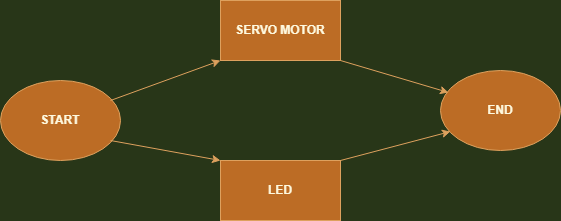

The diagram above was exported from draw.io. Its source (the exported page's mxGraphModel, read from the mxfile embedded in the PNG):
<mxGraphModel dx="868" dy="482" grid="1" gridSize="10" guides="1" tooltips="1" connect="1" arrows="1" fold="1" page="1" pageScale="1" pageWidth="583" pageHeight="827" background="#283618" math="0" shadow="0">
  <root>
    <mxCell id="0" />
    <mxCell id="1" parent="0" />
    <mxCell id="8dBYNa3zSTUIAIhMBLV0-1" value="START" style="ellipse;whiteSpace=wrap;html=1;fontStyle=1;fillColor=#BC6C25;strokeColor=#DDA15E;fontColor=#FEFAE0;" vertex="1" parent="1">
      <mxGeometry x="15" y="220" width="120" height="80" as="geometry" />
    </mxCell>
    <mxCell id="8dBYNa3zSTUIAIhMBLV0-2" value="END" style="ellipse;whiteSpace=wrap;html=1;fontStyle=1;fillColor=#BC6C25;strokeColor=#DDA15E;fontColor=#FEFAE0;" vertex="1" parent="1">
      <mxGeometry x="455" y="210" width="120" height="80" as="geometry" />
    </mxCell>
    <mxCell id="8dBYNa3zSTUIAIhMBLV0-3" value="SERVO MOTOR" style="rounded=0;whiteSpace=wrap;html=1;fontStyle=1;fillColor=#BC6C25;strokeColor=#DDA15E;fontColor=#FEFAE0;" vertex="1" parent="1">
      <mxGeometry x="235" y="140" width="120" height="60" as="geometry" />
    </mxCell>
    <mxCell id="8dBYNa3zSTUIAIhMBLV0-4" value="LED" style="rounded=0;whiteSpace=wrap;html=1;fontStyle=1;fillColor=#BC6C25;strokeColor=#DDA15E;fontColor=#FEFAE0;" vertex="1" parent="1">
      <mxGeometry x="235" y="300" width="120" height="60" as="geometry" />
    </mxCell>
    <mxCell id="8dBYNa3zSTUIAIhMBLV0-7" value="" style="endArrow=classic;html=1;rounded=0;entryX=0;entryY=1;entryDx=0;entryDy=0;fontStyle=1;labelBackgroundColor=#283618;strokeColor=#DDA15E;fontColor=#FEFAE0;" edge="1" parent="1" target="8dBYNa3zSTUIAIhMBLV0-3">
      <mxGeometry width="50" height="50" relative="1" as="geometry">
        <mxPoint x="125" y="240" as="sourcePoint" />
        <mxPoint x="175" y="190" as="targetPoint" />
      </mxGeometry>
    </mxCell>
    <mxCell id="8dBYNa3zSTUIAIhMBLV0-8" value="" style="endArrow=classic;html=1;rounded=0;entryX=0;entryY=0;entryDx=0;entryDy=0;fontStyle=1;labelBackgroundColor=#283618;strokeColor=#DDA15E;fontColor=#FEFAE0;" edge="1" parent="1" target="8dBYNa3zSTUIAIhMBLV0-4">
      <mxGeometry width="50" height="50" relative="1" as="geometry">
        <mxPoint x="125" y="280" as="sourcePoint" />
        <mxPoint x="235" y="240" as="targetPoint" />
      </mxGeometry>
    </mxCell>
    <mxCell id="8dBYNa3zSTUIAIhMBLV0-9" value="" style="endArrow=classic;html=1;rounded=0;entryX=0.067;entryY=0.275;entryDx=0;entryDy=0;entryPerimeter=0;fontStyle=1;labelBackgroundColor=#283618;strokeColor=#DDA15E;fontColor=#FEFAE0;" edge="1" parent="1" target="8dBYNa3zSTUIAIhMBLV0-2">
      <mxGeometry width="50" height="50" relative="1" as="geometry">
        <mxPoint x="355" y="200" as="sourcePoint" />
        <mxPoint x="465" y="160" as="targetPoint" />
      </mxGeometry>
    </mxCell>
    <mxCell id="8dBYNa3zSTUIAIhMBLV0-10" value="" style="endArrow=classic;html=1;rounded=0;entryX=0.083;entryY=0.763;entryDx=0;entryDy=0;entryPerimeter=0;fontStyle=1;labelBackgroundColor=#283618;strokeColor=#DDA15E;fontColor=#FEFAE0;" edge="1" parent="1" target="8dBYNa3zSTUIAIhMBLV0-2">
      <mxGeometry width="50" height="50" relative="1" as="geometry">
        <mxPoint x="355" y="300" as="sourcePoint" />
        <mxPoint x="465" y="260" as="targetPoint" />
      </mxGeometry>
    </mxCell>
  </root>
</mxGraphModel>